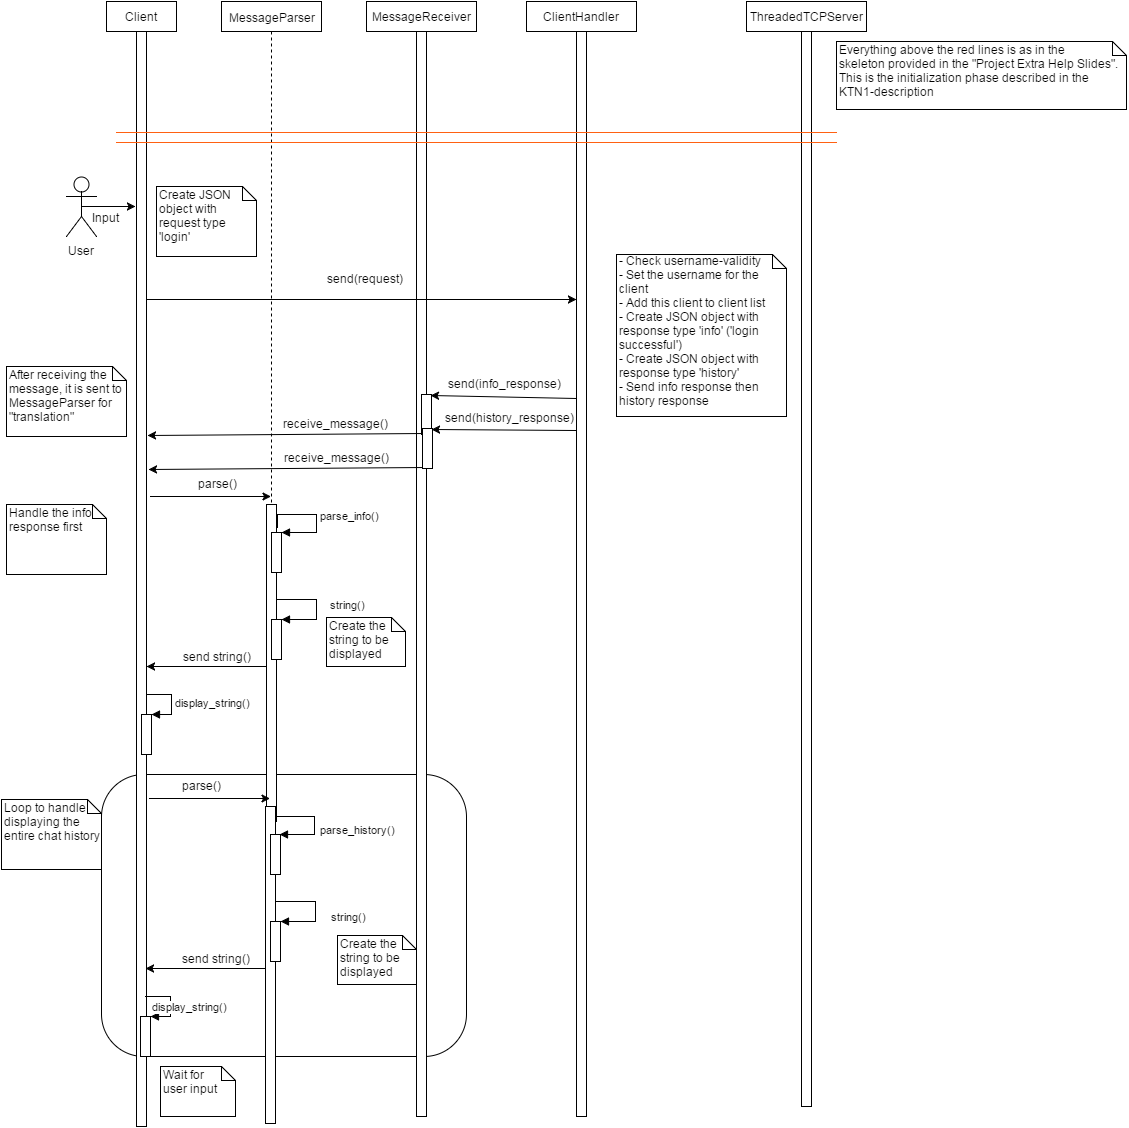

The diagram above was exported from draw.io. Its source (the exported page's mxGraphModel, read from the mxfile embedded in the PNG):
<mxGraphModel dx="1434" dy="736" grid="1" gridSize="10" guides="1" tooltips="1" connect="1" arrows="1" fold="1" page="1" pageScale="1" pageWidth="1000" pageHeight="1169" background="#ffffff" math="0">
  <root>
    <mxCell id="0" />
    <mxCell id="1" parent="0" />
    <mxCell id="6bb1f55f5a114502-20" value="" style="html=1;whiteSpace=wrap;rounded=1;strokeColor=#000000;" vertex="1" parent="1">
      <mxGeometry x="105" y="808" width="365" height="282" as="geometry" />
    </mxCell>
    <mxCell id="6bb1f55f5a114502-23" value="parse()" style="text;html=1;resizable=0;points=[];autosize=1;align=left;verticalAlign=top;spacingTop=-4;" vertex="1" parent="6bb1f55f5a114502-20">
      <mxGeometry x="79" y="2" width="50" height="20" as="geometry" />
    </mxCell>
    <mxCell id="2" value="Client" style="html=1;" parent="1" vertex="1">
      <mxGeometry x="110" y="35" width="70" height="30" as="geometry" />
    </mxCell>
    <mxCell id="3043a884abb3cfad-3" value="MessageReceiver" style="html=1;" parent="1" vertex="1">
      <mxGeometry x="370" y="35" width="110" height="30" as="geometry" />
    </mxCell>
    <mxCell id="3043a884abb3cfad-4" value="ClientHandler" style="html=1;" parent="1" vertex="1">
      <mxGeometry x="530" y="35" width="110" height="30" as="geometry" />
    </mxCell>
    <mxCell id="3043a884abb3cfad-5" value="ThreadedTCPServer" style="html=1;" parent="1" vertex="1">
      <mxGeometry x="750" y="35" width="120" height="30" as="geometry" />
    </mxCell>
    <mxCell id="3043a884abb3cfad-6" value="MessageParser" style="shape=umlLifeline;perimeter=lifelinePerimeter;whiteSpace=wrap;html=1;container=1;collapsible=0;recursiveResize=0;outlineConnect=0;size=30;" parent="1" vertex="1">
      <mxGeometry x="225" y="35" width="100" height="820" as="geometry" />
    </mxCell>
    <mxCell id="3043a884abb3cfad-33" value="" style="html=1;points=[];perimeter=orthogonalPerimeter;strokeColor=#000000;" parent="3043a884abb3cfad-6" vertex="1">
      <mxGeometry x="45" y="503" width="10" height="317" as="geometry" />
    </mxCell>
    <mxCell id="3043a884abb3cfad-34" value="" style="html=1;points=[];perimeter=orthogonalPerimeter;strokeColor=#000000;" parent="3043a884abb3cfad-6" vertex="1">
      <mxGeometry x="50" y="531" width="10" height="40" as="geometry" />
    </mxCell>
    <mxCell id="3043a884abb3cfad-35" value="parse_info()" style="edgeStyle=orthogonalEdgeStyle;html=1;align=left;spacingLeft=2;endArrow=block;rounded=0;entryX=1;entryY=0;exitX=1.1;exitY=0.074;exitPerimeter=0;" parent="3043a884abb3cfad-6" source="3043a884abb3cfad-33" target="3043a884abb3cfad-34" edge="1">
      <mxGeometry relative="1" as="geometry">
        <mxPoint x="70" y="513" as="sourcePoint" />
        <Array as="points">
          <mxPoint x="95" y="513" />
          <mxPoint x="95" y="531" />
        </Array>
      </mxGeometry>
    </mxCell>
    <mxCell id="3043a884abb3cfad-36" value="" style="html=1;points=[];perimeter=orthogonalPerimeter;strokeColor=#000000;" parent="3043a884abb3cfad-6" vertex="1">
      <mxGeometry x="50" y="618" width="10" height="40" as="geometry" />
    </mxCell>
    <mxCell id="3043a884abb3cfad-37" value="string()" style="edgeStyle=orthogonalEdgeStyle;html=1;align=left;spacingLeft=2;endArrow=block;rounded=0;entryX=1;entryY=0;" parent="3043a884abb3cfad-6" target="3043a884abb3cfad-36" edge="1">
      <mxGeometry x="-0.1579" y="-11" relative="1" as="geometry">
        <mxPoint x="55" y="598" as="sourcePoint" />
        <Array as="points">
          <mxPoint x="95" y="598" />
          <mxPoint x="95" y="618" />
        </Array>
        <mxPoint x="21" y="5" as="offset" />
      </mxGeometry>
    </mxCell>
    <mxCell id="3043a884abb3cfad-7" value="" style="html=1;points=[];perimeter=orthogonalPerimeter;" parent="1" vertex="1">
      <mxGeometry x="140" y="65" width="10" height="1095" as="geometry" />
    </mxCell>
    <mxCell id="3043a884abb3cfad-8" value="" style="html=1;points=[];perimeter=orthogonalPerimeter;" parent="1" vertex="1">
      <mxGeometry x="420" y="65" width="10" height="1085" as="geometry" />
    </mxCell>
    <mxCell id="3043a884abb3cfad-9" value="" style="html=1;points=[];perimeter=orthogonalPerimeter;" parent="1" vertex="1">
      <mxGeometry x="580" y="65" width="10" height="1085" as="geometry" />
    </mxCell>
    <mxCell id="3043a884abb3cfad-10" value="" style="html=1;points=[];perimeter=orthogonalPerimeter;" parent="1" vertex="1">
      <mxGeometry x="805" y="65" width="10" height="1075" as="geometry" />
    </mxCell>
    <mxCell id="3043a884abb3cfad-11" value="" style="line;html=1;strokeWidth=1;fillColor=none;align=left;verticalAlign=middle;spacingTop=-1;spacingLeft=3;spacingRight=3;rotatable=0;labelPosition=right;points=[];portConstraint=eastwest;strokeColor=#FF6112;" parent="1" vertex="1">
      <mxGeometry x="120" y="162" width="720" height="8" as="geometry" />
    </mxCell>
    <mxCell id="3043a884abb3cfad-12" value="" style="line;html=1;strokeWidth=1;fillColor=none;align=left;verticalAlign=middle;spacingTop=-1;spacingLeft=3;spacingRight=3;rotatable=0;labelPosition=right;points=[];portConstraint=eastwest;strokeColor=#FF6112;" parent="1" vertex="1">
      <mxGeometry x="120" y="172" width="720" height="8" as="geometry" />
    </mxCell>
    <mxCell id="3043a884abb3cfad-13" value="Everything above the red lines is as in the&amp;nbsp;&lt;div&gt;skeleton&amp;nbsp;&lt;span style=&quot;line-height: 1.2&quot;&gt;provided in the &quot;Project Extra Help Slides&quot;.&lt;/span&gt;&lt;div&gt;&lt;div&gt;This is the initialization phase described in the KTN1-description&lt;/div&gt;&lt;/div&gt;&lt;/div&gt;" style="shape=note;whiteSpace=wrap;html=1;size=14;verticalAlign=top;align=left;spacingTop=-6;strokeColor=#000000;" parent="1" vertex="1">
      <mxGeometry x="840" y="75" width="290" height="68" as="geometry" />
    </mxCell>
    <mxCell id="3043a884abb3cfad-16" style="edgeStyle=orthogonalEdgeStyle;rounded=0;html=1;exitX=0.5;exitY=0.5;exitPerimeter=0;jettySize=auto;orthogonalLoop=1;" parent="1" source="3043a884abb3cfad-14" edge="1">
      <mxGeometry relative="1" as="geometry">
        <mxPoint x="139" y="240" as="targetPoint" />
        <Array as="points">
          <mxPoint x="139" y="240" />
        </Array>
      </mxGeometry>
    </mxCell>
    <mxCell id="3043a884abb3cfad-17" value="Input" style="text;html=1;resizable=0;points=[];;align=center;verticalAlign=middle;labelBackgroundColor=#ffffff;" parent="3043a884abb3cfad-16" vertex="1" connectable="0">
      <mxGeometry x="0.3091" y="-3" relative="1" as="geometry">
        <mxPoint x="-11" y="7" as="offset" />
      </mxGeometry>
    </mxCell>
    <mxCell id="3043a884abb3cfad-14" value="User" style="shape=umlActor;verticalLabelPosition=bottom;labelBackgroundColor=#ffffff;verticalAlign=top;html=1;strokeColor=#000000;" parent="1" vertex="1">
      <mxGeometry x="70" y="210" width="30" height="60" as="geometry" />
    </mxCell>
    <mxCell id="3043a884abb3cfad-18" value="Create JSON&lt;br&gt;object with request type&lt;br&gt;'login'" style="shape=note;whiteSpace=wrap;html=1;size=14;verticalAlign=top;align=left;spacingTop=-6;strokeColor=#000000;" parent="1" vertex="1">
      <mxGeometry x="160" y="220" width="100" height="70" as="geometry" />
    </mxCell>
    <mxCell id="3043a884abb3cfad-20" style="edgeStyle=orthogonalEdgeStyle;rounded=0;html=1;exitX=0.5;exitY=1;jettySize=auto;orthogonalLoop=1;" parent="1" source="3043a884abb3cfad-18" target="3043a884abb3cfad-18" edge="1">
      <mxGeometry relative="1" as="geometry">
        <Array as="points" />
      </mxGeometry>
    </mxCell>
    <mxCell id="3043a884abb3cfad-23" value="" style="endArrow=classic;html=1;entryX=0;entryY=0.247;entryPerimeter=0;" parent="1" source="3043a884abb3cfad-7" target="3043a884abb3cfad-9" edge="1">
      <mxGeometry width="50" height="50" relative="1" as="geometry">
        <mxPoint x="160" y="370" as="sourcePoint" />
        <mxPoint x="560" y="333" as="targetPoint" />
      </mxGeometry>
    </mxCell>
    <mxCell id="3043a884abb3cfad-24" value="send(request)" style="text;html=1;resizable=0;points=[];autosize=1;align=left;verticalAlign=top;spacingTop=-4;" parent="1" vertex="1">
      <mxGeometry x="329" y="303" width="90" height="20" as="geometry" />
    </mxCell>
    <mxCell id="3043a884abb3cfad-25" value="&lt;div&gt;- Check username-validity&lt;/div&gt;- Set the username for the client&lt;div&gt;- Add this client to client list&lt;/div&gt;&lt;div&gt;- Create JSON object with response type 'info' ('login successful')&lt;/div&gt;&lt;div&gt;- Create JSON object with response type 'history'&lt;/div&gt;&lt;div&gt;- Send info response then history response&lt;/div&gt;" style="shape=note;whiteSpace=wrap;html=1;size=14;verticalAlign=top;align=left;spacingTop=-6;strokeColor=#000000;" parent="1" vertex="1">
      <mxGeometry x="620" y="288" width="170" height="162" as="geometry" />
    </mxCell>
    <mxCell id="3043a884abb3cfad-26" value="" style="endArrow=classic;html=1;exitX=1;exitY=1.2;exitPerimeter=0;entryX=0.9;entryY=0.025;entryPerimeter=0;" parent="1" source="3043a884abb3cfad-27" target="3043a884abb3cfad-29" edge="1">
      <mxGeometry width="50" height="50" relative="1" as="geometry">
        <mxPoint x="500" y="430" as="sourcePoint" />
        <mxPoint x="480" y="360" as="targetPoint" />
      </mxGeometry>
    </mxCell>
    <mxCell id="3043a884abb3cfad-27" value="send(info_response)" style="text;html=1;resizable=0;points=[];autosize=1;align=left;verticalAlign=top;spacingTop=-4;" parent="1" vertex="1">
      <mxGeometry x="450" y="408" width="130" height="20" as="geometry" />
    </mxCell>
    <mxCell id="3043a884abb3cfad-28" value="" style="endArrow=classic;html=1;exitX=0.4;exitY=0.975;exitPerimeter=0;entryX=1.1;entryY=0.52;entryPerimeter=0;" parent="1" source="3043a884abb3cfad-29" edge="1">
      <mxGeometry x="274" y="462" width="50" height="50" as="geometry">
        <mxPoint x="419" y="462" as="sourcePoint" />
        <mxPoint x="151" y="469" as="targetPoint" />
      </mxGeometry>
    </mxCell>
    <mxCell id="3043a884abb3cfad-29" value="" style="html=1;points=[];perimeter=orthogonalPerimeter;strokeColor=#000000;" parent="1" vertex="1">
      <mxGeometry x="425" y="428" width="10" height="40" as="geometry" />
    </mxCell>
    <mxCell id="3043a884abb3cfad-30" value="receive_message()" style="text;html=1;resizable=0;points=[];autosize=1;align=left;verticalAlign=top;spacingTop=-4;" parent="1" vertex="1">
      <mxGeometry x="285" y="448" width="120" height="20" as="geometry" />
    </mxCell>
    <mxCell id="3043a884abb3cfad-31" value="After receiving the message, it is sent to MessageParser for &quot;translation&quot;" style="shape=note;whiteSpace=wrap;html=1;size=14;verticalAlign=top;align=left;spacingTop=-6;strokeColor=#000000;" parent="1" vertex="1">
      <mxGeometry x="10" y="400" width="120" height="70" as="geometry" />
    </mxCell>
    <mxCell id="3043a884abb3cfad-32" value="" style="endArrow=classic;html=1;exitX=1.4;exitY=0.609;exitPerimeter=0;" parent="1" edge="1">
      <mxGeometry width="50" height="50" relative="1" as="geometry">
        <mxPoint x="154" y="530" as="sourcePoint" />
        <mxPoint x="274.5" y="530" as="targetPoint" />
      </mxGeometry>
    </mxCell>
    <mxCell id="3043a884abb3cfad-38" value="Create the string to be displayed" style="shape=note;whiteSpace=wrap;html=1;size=14;verticalAlign=top;align=left;spacingTop=-6;strokeColor=#000000;" parent="1" vertex="1">
      <mxGeometry x="330" y="651" width="79" height="49" as="geometry" />
    </mxCell>
    <mxCell id="3043a884abb3cfad-39" value="" style="endArrow=classic;html=1;" parent="1" edge="1">
      <mxGeometry x="120" y="693" width="50" height="50" as="geometry">
        <mxPoint x="270" y="700" as="sourcePoint" />
        <mxPoint x="150" y="700" as="targetPoint" />
      </mxGeometry>
    </mxCell>
    <mxCell id="3043a884abb3cfad-40" value="send string()" style="text;html=1;resizable=0;points=[];autosize=1;align=left;verticalAlign=top;spacingTop=-4;" parent="1" vertex="1">
      <mxGeometry x="185" y="681" width="80" height="20" as="geometry" />
    </mxCell>
    <mxCell id="3043a884abb3cfad-41" value="" style="html=1;points=[];perimeter=orthogonalPerimeter;strokeColor=#000000;" parent="1" vertex="1">
      <mxGeometry x="145" y="748" width="10" height="40" as="geometry" />
    </mxCell>
    <mxCell id="3043a884abb3cfad-42" value="display_string()" style="edgeStyle=orthogonalEdgeStyle;html=1;align=left;spacingLeft=2;endArrow=block;rounded=0;entryX=1;entryY=0;" parent="1" target="3043a884abb3cfad-41" edge="1">
      <mxGeometry relative="1" as="geometry">
        <mxPoint x="150" y="728" as="sourcePoint" />
        <Array as="points">
          <mxPoint x="175" y="728" />
        </Array>
      </mxGeometry>
    </mxCell>
    <mxCell id="3043a884abb3cfad-45" value="parse()" style="text;html=1;resizable=0;points=[];autosize=1;align=left;verticalAlign=top;spacingTop=-4;" parent="1" vertex="1">
      <mxGeometry x="200" y="508" width="50" height="20" as="geometry" />
    </mxCell>
    <mxCell id="6bb1f55f5a114502-2" value="" style="endArrow=classic;html=1;exitX=0.943;exitY=1.1;exitPerimeter=0;entryX=0.9;entryY=0.025;entryPerimeter=0;" edge="1" target="6bb1f55f5a114502-5" parent="1" source="6bb1f55f5a114502-3">
      <mxGeometry x="435" y="463" width="50" height="50" as="geometry">
        <mxPoint x="581" y="463" as="sourcePoint" />
        <mxPoint x="481" y="394" as="targetPoint" />
      </mxGeometry>
    </mxCell>
    <mxCell id="6bb1f55f5a114502-3" value="send(history_response)" style="text;html=1;resizable=0;points=[];autosize=1;align=left;verticalAlign=top;spacingTop=-4;" vertex="1" parent="1">
      <mxGeometry x="447" y="442" width="140" height="20" as="geometry" />
    </mxCell>
    <mxCell id="6bb1f55f5a114502-4" value="" style="endArrow=classic;html=1;exitX=0.4;exitY=0.975;exitPerimeter=0;entryX=1.1;entryY=0.52;entryPerimeter=0;" edge="1" source="6bb1f55f5a114502-5" parent="1">
      <mxGeometry x="275" y="496" width="50" height="50" as="geometry">
        <mxPoint x="420" y="496" as="sourcePoint" />
        <mxPoint x="152" y="503" as="targetPoint" />
      </mxGeometry>
    </mxCell>
    <mxCell id="6bb1f55f5a114502-5" value="" style="html=1;points=[];perimeter=orthogonalPerimeter;strokeColor=#000000;" vertex="1" parent="1">
      <mxGeometry x="426" y="462" width="10" height="40" as="geometry" />
    </mxCell>
    <mxCell id="6bb1f55f5a114502-6" value="receive_message()" style="text;html=1;resizable=0;points=[];autosize=1;align=left;verticalAlign=top;spacingTop=-4;" vertex="1" parent="1">
      <mxGeometry x="286" y="482" width="120" height="20" as="geometry" />
    </mxCell>
    <mxCell id="6bb1f55f5a114502-7" value="" style="html=1;points=[];perimeter=orthogonalPerimeter;strokeColor=#000000;" vertex="1" parent="1">
      <mxGeometry x="269" y="840" width="10" height="317" as="geometry" />
    </mxCell>
    <mxCell id="6bb1f55f5a114502-8" value="" style="html=1;points=[];perimeter=orthogonalPerimeter;strokeColor=#000000;" vertex="1" parent="1">
      <mxGeometry x="274" y="868" width="10" height="40" as="geometry" />
    </mxCell>
    <mxCell id="6bb1f55f5a114502-9" value="parse_history()" style="edgeStyle=orthogonalEdgeStyle;html=1;align=left;spacingLeft=2;endArrow=block;rounded=0;entryX=1;entryY=0;exitX=1.1;exitY=0.074;exitPerimeter=0;" edge="1" parent="1">
      <mxGeometry as="geometry">
        <mxPoint x="279" y="863" as="sourcePoint" />
        <Array as="points">
          <mxPoint x="318" y="850" />
          <mxPoint x="318" y="868" />
        </Array>
        <mxPoint x="283" y="868" as="targetPoint" />
        <mxPoint x="39" y="-2" as="offset" />
      </mxGeometry>
    </mxCell>
    <mxCell id="6bb1f55f5a114502-10" value="" style="html=1;points=[];perimeter=orthogonalPerimeter;strokeColor=#000000;" vertex="1" parent="1">
      <mxGeometry x="274" y="955" width="10" height="40" as="geometry" />
    </mxCell>
    <mxCell id="6bb1f55f5a114502-11" value="string()" style="edgeStyle=orthogonalEdgeStyle;html=1;align=left;spacingLeft=2;endArrow=block;rounded=0;entryX=1;entryY=0;" edge="1" target="6bb1f55f5a114502-10" parent="1">
      <mxGeometry as="geometry">
        <mxPoint x="279" y="935" as="sourcePoint" />
        <Array as="points">
          <mxPoint x="319" y="935" />
          <mxPoint x="319" y="955" />
        </Array>
        <mxPoint x="49" y="5" as="offset" />
      </mxGeometry>
    </mxCell>
    <mxCell id="6bb1f55f5a114502-12" value="" style="endArrow=classic;html=1;exitX=1.4;exitY=0.609;exitPerimeter=0;" edge="1" parent="1">
      <mxGeometry x="153" y="832" width="50" height="50" as="geometry">
        <mxPoint x="153" y="832" as="sourcePoint" />
        <mxPoint x="273.5" y="832" as="targetPoint" />
      </mxGeometry>
    </mxCell>
    <mxCell id="6bb1f55f5a114502-13" value="Create the string to be displayed" style="shape=note;whiteSpace=wrap;html=1;size=14;verticalAlign=top;align=left;spacingTop=-6;strokeColor=#000000;" vertex="1" parent="1">
      <mxGeometry x="341" y="969" width="79" height="49" as="geometry" />
    </mxCell>
    <mxCell id="6bb1f55f5a114502-14" value="" style="endArrow=classic;html=1;" edge="1" parent="1">
      <mxGeometry x="119" y="995" width="50" height="50" as="geometry">
        <mxPoint x="269" y="1002" as="sourcePoint" />
        <mxPoint x="149" y="1002" as="targetPoint" />
      </mxGeometry>
    </mxCell>
    <mxCell id="6bb1f55f5a114502-15" value="send string()" style="text;html=1;resizable=0;points=[];autosize=1;align=left;verticalAlign=top;spacingTop=-4;" vertex="1" parent="1">
      <mxGeometry x="184" y="983" width="80" height="20" as="geometry" />
    </mxCell>
    <mxCell id="6bb1f55f5a114502-16" value="" style="html=1;points=[];perimeter=orthogonalPerimeter;strokeColor=#000000;" vertex="1" parent="1">
      <mxGeometry x="144" y="1050" width="10" height="40" as="geometry" />
    </mxCell>
    <mxCell id="6bb1f55f5a114502-17" value="display_string()" style="edgeStyle=orthogonalEdgeStyle;html=1;align=left;spacingLeft=2;endArrow=block;rounded=0;entryX=1;entryY=0;" edge="1" target="6bb1f55f5a114502-16" parent="1">
      <mxGeometry x="149" y="1030" as="geometry">
        <mxPoint x="149" y="1030" as="sourcePoint" />
        <Array as="points">
          <mxPoint x="174" y="1030" />
        </Array>
      </mxGeometry>
    </mxCell>
    <mxCell id="6bb1f55f5a114502-18" value="Wait for&amp;nbsp;&lt;br&gt;user input" style="shape=note;whiteSpace=wrap;html=1;size=14;verticalAlign=top;align=left;spacingTop=-6;strokeColor=#000000;" vertex="1" parent="1">
      <mxGeometry x="164" y="1100" width="75" height="50" as="geometry" />
    </mxCell>
    <mxCell id="6bb1f55f5a114502-19" value="Handle the info response first" style="shape=note;whiteSpace=wrap;html=1;size=14;verticalAlign=top;align=left;spacingTop=-6;strokeColor=#000000;" vertex="1" parent="1">
      <mxGeometry x="10" y="538" width="100" height="70" as="geometry" />
    </mxCell>
    <mxCell id="6bb1f55f5a114502-25" value="Loop to handle displaying the entire chat history" style="shape=note;whiteSpace=wrap;html=1;size=14;verticalAlign=top;align=left;spacingTop=-6;strokeColor=#000000;" vertex="1" parent="1">
      <mxGeometry x="5" y="833" width="100" height="70" as="geometry" />
    </mxCell>
  </root>
</mxGraphModel>